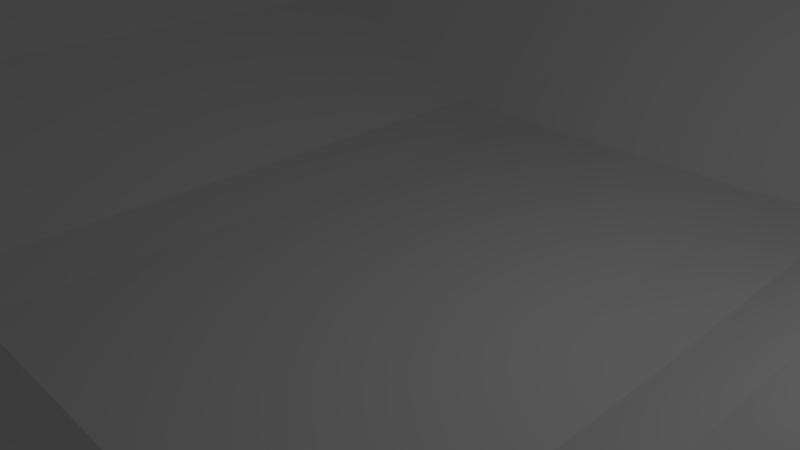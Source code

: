 # Source: ground.blend  (saved by Blender 2.78.0; exported with 4.5.12 LTS)
import bpy
from mathutils import Matrix  # noqa: F401  (used for matrix-valued properties, if any)

bpy.ops.wm.read_factory_settings(use_empty=True)
scene = bpy.context.scene
scene.name = 'Scene'

# ---- collections
col_collection_1 = bpy.data.collections.new('Collection 1'); scene.collection.children.link(col_collection_1)

# ---- world
world_world = bpy.data.worlds.new('World'); scene.world = world_world
world_world.color = (0.05088, 0.05088, 0.05088)
world_world.use_sun_shadow = False
world_world.sun_shadow_jitter_overblur = 0.0
world_world.cycles.sampling_method = 'MANUAL'

# ---- cameras
cam_camera = bpy.data.cameras.new('Camera')
cam_camera.clip_end = 100.0
cam_camera.lens = 35.0
cam_camera.sensor_width = 32.0
cam_camera.sensor_height = 18.0
cam_camera.ortho_scale = 7.314
cam_camera.dof.focus_distance = 0.0
cam_camera.dof.aperture_fstop = 128.0

# ---- lights
light_lamp = bpy.data.lights.new('Lamp', 'POINT')
light_lamp.transmission_factor = 0.0
light_lamp.cutoff_distance = 30.0
light_lamp.energy = 100.0
light_lamp.shadow_buffer_clip_start = 1.001
light_lamp.shadow_soft_size = 0.1
light_lamp.shadow_maximum_resolution = 0.006
light_lamp.use_absolute_resolution = True

# ---- meshes
me_plane_003 = bpy.data.meshes.new('Plane.003')
me_plane_003.from_pydata([(2.531, 1.036, 9.181), (2.531, 0.1839, 6.246), (2.531, -1.466, 6.354), (2.531, -0.9195, 5.603), (1.504, 1.812, 5.265), (2.531, -1.966, 6.354), (2.531, -2.851, 6.672), (-2.161, 0.003101, 12.25), (-2.161, -2.347, 10.69), (-2.161, 1.106, 12.89), (-1.0, 2.002, 4.293), (-2.161, -2.772, 8.047), (-2.161, -0.5437, 13.0), (-2.161, -1.044, 13.0), (0.75, 2.002, 3.035), (2.531, -3.275, 4.028), (0.5, 2.002, 2.828), (0.0, 2.002, 2.828), (1.504, 0.9604, 2.33), (-2.161, -1.923, 13.33), (1.504, -0.6898, 2.438), (-0.5, 2.002, 2.828), (1.504, -1.19, 2.438), (1.504, -2.075, 2.756), (-0.75, 2.002, 2.828), (-2.161, -3.196, 5.403), (-3.477, -3.133, 10.46), (1.504, -0.143, 1.687), (-3.477, -3.557, 7.819), (-3.477, -2.709, 13.11), (-2.161, 1.958, 15.83), (-3.477, -0.358, 14.67), (-2.254, -4.539, 5.408), (-1.0, 1.15, 1.357), (-3.477, 0.7454, 15.31), (-3.57, -4.9, 7.824), (-1.0, -0.5, 1.465), (-1.0, -1.879, 1.799), (-1.0, -1.0, 1.465), (-3.477, -3.982, 5.175), (-3.477, -0.9048, 15.42), (-3.477, -1.405, 15.42), (0.75, -1.813, 0.7319), (2.531, -3.7, 1.385), (-2.161, -3.621, 2.759), (-1.0, 0.04678, 0.7142), (0.75, 1.15, 0.09965), (0.75, -0.5, 0.2076), (0.5, -1.802, 0.5556), (0.75, -1.0, 0.2076), (0.0, -1.802, 0.5556), (-2.584, -5.943, 5.27), (-3.477, -2.284, 15.75), (0.5, 1.15, -0.108), (0.5, -0.5, 0.0), (-0.5, -1.802, 0.5556), (0.5, -1.0, 0.0), (0.0, 1.15, -0.108), (0.0, -0.5, 0.0), (-0.75, -1.802, 0.5556), (-0.75, -0.5, 0.1891), (0.0, -1.0, 0.0), (-0.5, 1.15, -0.108), (-0.75, -1.0, 0.1891), (1.504, -2.499, 0.1124), (-0.5, -0.5, 0.0), (-0.75, 1.15, -0.108), (-3.9, -6.304, 7.686), (-0.5, -1.0, 0.0), (0.75, 0.04678, -0.5433), (0.5, 0.04678, -0.7509), (0.0, 0.04678, -0.7509), (-0.5, 0.04678, -0.7509), (-0.75, 0.04678, -0.7509), (-3.477, 1.597, 18.24), (-1.0, -2.304, -0.8448), (2.531, -4.124, -1.259), (0.75, -2.237, -1.912), (0.5, -2.226, -2.088), (0.0, -2.226, -2.088), (-0.5, -2.226, -2.088), (-0.75, -2.226, -2.088), (2.438, -5.467, -1.254), (1.504, -2.923, -2.532), (2.108, -6.871, -1.392), (-1.0, -2.728, -3.489), (2.531, -4.549, -3.903), (0.75, -2.662, -4.556), (0.5, -2.651, -4.732), (0.0, -2.651, -4.732), (-0.5, -2.651, -4.732), (-0.75, -2.651, -4.732), (1.504, -3.348, -5.176), (1.411, -4.691, -5.17), (1.081, -6.095, -5.308), (-1.0, -3.153, -6.133), (-1.093, -4.496, -6.127), (0.75, -3.086, -7.2), (0.5, -3.075, -7.376), (-0.75, -3.085, -7.216), (0.0, -3.075, -7.376), (-0.5, -3.075, -7.376), (0.6568, -4.429, -7.195), (-1.423, -5.899, -6.265), (0.4068, -4.418, -7.371), (-0.8432, -4.428, -7.21), (-0.09316, -4.418, -7.371), (1.504, -3.772, -7.819), (-0.5932, -4.418, -7.371), (0.3268, -5.833, -7.332), (0.07675, -5.822, -7.509), (-1.173, -5.832, -7.348), (-0.4232, -5.822, -7.509), (-0.9232, -5.822, -7.509), (-1.0, -3.577, -8.777), (0.75, -3.51, -9.844), (0.5, -3.499, -10.02), (-0.75, -3.509, -9.86), (0.0, -3.499, -10.02), (-0.5, -3.499, -10.02), (2.531, 0.1331, 23.67), (2.531, -0.7188, 20.73), (2.531, -2.369, 20.84), (2.531, -1.822, 20.09), (2.531, -2.869, 20.84), (2.531, -3.754, 21.16), (2.531, -4.178, 18.52), (2.531, -4.602, 15.87), (2.531, -5.027, 13.23), (2.438, -6.37, 13.23), (2.108, -7.774, 13.1), (2.531, -5.451, 10.59)], [], [(46, 18, 4, 14), (66, 62, 21, 24), (62, 57, 17, 21), (57, 53, 16, 17), (63, 68, 65, 60), (60, 65, 72, 73), (73, 72, 62, 66), (68, 61, 58, 65), (65, 58, 71, 72), (72, 71, 57, 62), (61, 56, 54, 58), (58, 54, 70, 71), (71, 70, 53, 57), (49, 22, 20, 47), (47, 20, 27, 69), (69, 27, 18, 46), (70, 69, 46, 53), (54, 47, 69, 70), (56, 49, 47, 54), (53, 46, 14, 16), (45, 73, 66, 33), (36, 60, 73, 45), (38, 63, 60, 36), (33, 66, 24, 10), (77, 64, 23, 42), (81, 80, 55, 59), (80, 79, 50, 55), (79, 78, 48, 50), (117, 119, 101, 99), (99, 101, 90, 91), (91, 90, 80, 81), (119, 118, 100, 101), (101, 100, 89, 90), (90, 89, 79, 80), (118, 116, 98, 100), (100, 98, 88, 89), (89, 88, 78, 79), (115, 107, 92, 97), (97, 92, 83, 87), (87, 83, 64, 77), (88, 87, 77, 78), (98, 97, 87, 88), (116, 115, 97, 98), (78, 77, 42, 48), (85, 91, 81, 75), (95, 99, 91, 85), (114, 117, 99, 95), (75, 81, 59, 37), (38, 37, 59, 63), (63, 59, 55, 68), (68, 55, 50, 61), (61, 50, 48, 56), (56, 48, 42, 49), (49, 42, 23, 22), (114, 95, 25, 44), (37, 38, 13, 19), (33, 10, 30, 9), (75, 37, 19, 8), (45, 33, 9, 7), (85, 75, 8, 11), (36, 45, 7, 12), (95, 85, 11, 25), (38, 36, 12, 13), (9, 30, 74, 34), (19, 13, 41, 52), (8, 19, 52, 29), (7, 9, 34, 31), (11, 8, 29, 26), (12, 7, 31, 40), (13, 12, 40, 41), (25, 11, 26, 28), (44, 25, 28, 39), (107, 115, 102, 93), (118, 119, 108, 106), (117, 114, 96, 105), (44, 39, 35, 32), (114, 44, 32, 96), (116, 118, 106, 104), (115, 116, 104, 102), (119, 117, 105, 108), (27, 20, 2, 3), (83, 92, 76, 43), (18, 27, 3, 1), (4, 18, 1, 0), (64, 83, 43, 15), (23, 64, 15, 6), (22, 23, 6, 5), (20, 22, 5, 2), (107, 93, 82, 86), (92, 107, 86, 76), (96, 32, 51, 103), (82, 93, 94, 84), (104, 106, 112, 110), (93, 102, 109, 94), (32, 35, 67, 51), (102, 104, 110, 109), (108, 105, 111, 113), (105, 96, 103, 111), (106, 108, 113, 112), (1, 3, 123, 121), (0, 1, 121, 120), (15, 43, 127, 126), (6, 15, 126, 125), (2, 5, 124, 122), (82, 84, 130, 129), (5, 6, 125, 124), (76, 86, 131, 128), (3, 2, 122, 123), (86, 82, 129, 131), (43, 76, 128, 127)])
me_plane_003.use_remesh_preserve_volume = False
me_plane_003.use_remesh_preserve_attributes = False
me_plane_003.use_mirror_vertex_groups = False
me_plane_003.update()

# ---- objects
ob_plane_001 = bpy.data.objects.new('Plane.001', me_plane_003)
ob_lamp = bpy.data.objects.new('Lamp', light_lamp)
ob_camera = bpy.data.objects.new('Camera', cam_camera)

# ---- transforms, parenting, visibility, modifiers, constraints
ob_plane_001.location = (-3.891e-07, -11.65, -5.261)
ob_plane_001.rotation_euler = (-0.5572, -0.0, 3.142)
ob_plane_001.scale = (5.0, 5.0, 0.5)
ob_plane_001.lineart.crease_threshold = 0.0
ob_lamp.location = (4.076, 1.005, 5.904)
ob_lamp.rotation_euler = (0.6503, 0.05522, 1.866)
ob_lamp.lock_rotations_4d = False
ob_lamp.empty_display_type = 'ARROWS'
ob_lamp.color = (0.0, 0.0, 0.0, 0.0)
ob_lamp.hide_viewport = True
ob_lamp.lineart.crease_threshold = 0.0
ob_camera.location = (7.481, -6.508, 5.344)
ob_camera.rotation_euler = (1.109, 0.01082, 0.8149)
ob_camera.lock_rotations_4d = False
ob_camera.empty_display_type = 'ARROWS'
ob_camera.color = (0.0, 0.0, 0.0, 0.0)
ob_camera.hide_viewport = True
ob_camera.display_type = 'WIRE'
ob_camera.lineart.crease_threshold = 0.0

# ---- collection membership
col_collection_1.objects.link(ob_plane_001)
col_collection_1.objects.link(ob_lamp)
col_collection_1.objects.link(ob_camera)

# ---- scene / render settings (as saved in the file)
scene.camera = ob_camera
scene.frame_start = 1; scene.frame_end = 250; scene.frame_set(5)
scene.render.engine = 'BLENDER_EEVEE_NEXT'
scene.render.resolution_percentage = 50
scene.render.dither_intensity = 0.0
scene.cycles.use_denoising = False
scene.cycles.samples = 128
scene.cycles.sampling_pattern = 'TABULATED_SOBOL'
scene.cycles.light_sampling_threshold = 0.0
scene.cycles.use_adaptive_sampling = False
scene.cycles.use_light_tree = False
scene.cycles.blur_glossy = 0.0
scene.cycles.sample_clamp_indirect = 0.0
scene.view_settings.view_transform = 'Standard'
bpy.context.view_layer.update()
